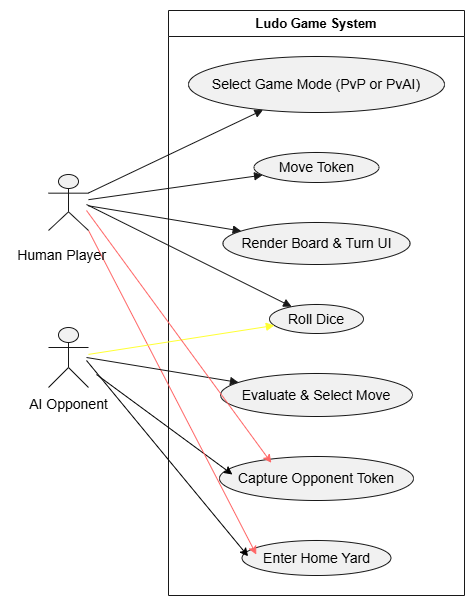

The diagram above was exported from draw.io. Its source (the exported page's mxGraphModel, read from the mxfile embedded in the PNG):
<mxGraphModel dx="820" dy="543" grid="1" gridSize="10" guides="1" tooltips="1" connect="1" arrows="1" fold="1" page="1" pageScale="1" pageWidth="827" pageHeight="1169" math="0" shadow="0">
  <root>
    <mxCell id="0" />
    <mxCell id="1" parent="0" />
    <UserObject label="" plantUmlData="{&#10;  &quot;data&quot;: &quot;@startuml\nleft to right direction\n\nactor \&quot;Human Player\&quot; as HP\nactor \&quot;AI Opponent\&quot; as AI\n\nrectangle \&quot;Ludo Game System\&quot; {\n  usecase \&quot;Select Game Mode (PvP or PvAI)\&quot; as UC1\n  usecase \&quot;Roll Dice\&quot; as UC2\n  usecase \&quot;Move Token\&quot; as UC3\n  usecase \&quot;Capture Opponent Token\&quot; as UC4\n  usecase \&quot;Enter Home Yard\&quot; as UC5\n  usecase \&quot;Evaluate &amp; Select Move\&quot; as UC6\n  usecase \&quot;Render Board &amp; Turn UI\&quot; as UC7\n}\n\nHP --&gt; UC1\nHP --&gt; UC2\nHP --&gt; UC3\nHP --&gt; UC7\n\nUC4 .&gt; UC3 : &lt;&lt;extend&gt;&gt;\nUC5 .&gt; UC3 : &lt;&lt;extend&gt;&gt;\n\nAI --&gt; UC2\nAI --&gt; UC6\nUC6 .&gt; UC3 : &lt;&lt;include&gt;&gt;\n@enduml&quot;,&#10;  &quot;config&quot;: null&#10;}" id="Sq3wgzMquytBIWz2vUUw-1">
      <mxCell connectable="0" parent="1" style="group;transparentBounds=1;editIcon=1;lockedGroup=0;groupPadding=10;" vertex="1">
        <mxGeometry as="geometry" />
      </mxCell>
    </UserObject>
    <UserObject label="Ludo Game System" plantUmlId="rect_0" plantUmlBaseStyle="swimlane;collapsible=0;startSize=26;fillColor=none;strokeColor=#181818;fontColor=#000000;fontSize=13;fontStyle=1;whiteSpace=wrap;" plantUmlBaseValue="Ludo Game System" id="Sq3wgzMquytBIWz2vUUw-2">
      <mxCell parent="Sq3wgzMquytBIWz2vUUw-1" style="swimlane;collapsible=0;startSize=26;fillColor=none;strokeColor=#181818;fontColor=#000000;fontSize=13;fontStyle=1;whiteSpace=wrap;" vertex="1">
        <mxGeometry height="585" width="296" x="192" y="130" as="geometry" />
      </mxCell>
    </UserObject>
    <UserObject label="Select Game Mode (PvP or PvAI)" plantUmlId="uc_1" plantUmlBaseStyle="ellipse;html=1;fillColor=#F1F1F1;strokeColor=#181818;whiteSpace=wrap;fontColor=#000000;fontSize=14;" plantUmlBaseValue="Select Game Mode (PvP or PvAI)" id="Sq3wgzMquytBIWz2vUUw-3">
      <mxCell parent="Sq3wgzMquytBIWz2vUUw-2" style="ellipse;html=1;fillColor=#F1F1F1;strokeColor=#181818;whiteSpace=wrap;fontColor=#000000;fontSize=14;" vertex="1">
        <mxGeometry height="56" width="256" x="20" y="46" as="geometry" />
      </mxCell>
    </UserObject>
    <UserObject label="Move Token" plantUmlId="uc_2" plantUmlBaseStyle="ellipse;html=1;fillColor=#F1F1F1;strokeColor=#181818;whiteSpace=wrap;fontColor=#000000;fontSize=14;" plantUmlBaseValue="Move Token" id="Sq3wgzMquytBIWz2vUUw-4">
      <mxCell parent="Sq3wgzMquytBIWz2vUUw-2" style="ellipse;html=1;fillColor=#F1F1F1;strokeColor=#181818;whiteSpace=wrap;fontColor=#000000;fontSize=14;" vertex="1">
        <mxGeometry height="30" width="125" x="85.5" y="142" as="geometry" />
      </mxCell>
    </UserObject>
    <UserObject label="Render Board &amp;amp; Turn UI" plantUmlId="uc_3" plantUmlBaseStyle="ellipse;html=1;fillColor=#F1F1F1;strokeColor=#181818;whiteSpace=wrap;fontColor=#000000;fontSize=14;" plantUmlBaseValue="Render Board &amp;amp; Turn UI" id="Sq3wgzMquytBIWz2vUUw-5">
      <mxCell parent="Sq3wgzMquytBIWz2vUUw-2" style="ellipse;html=1;fillColor=#F1F1F1;strokeColor=#181818;whiteSpace=wrap;fontColor=#000000;fontSize=14;" vertex="1">
        <mxGeometry height="42" width="187" x="54.5" y="212" as="geometry" />
      </mxCell>
    </UserObject>
    <UserObject label="Roll Dice" plantUmlId="uc_4" plantUmlBaseStyle="ellipse;html=1;fillColor=#F1F1F1;strokeColor=#181818;whiteSpace=wrap;fontColor=#000000;fontSize=14;" plantUmlBaseValue="Roll Dice" id="Sq3wgzMquytBIWz2vUUw-6">
      <mxCell parent="Sq3wgzMquytBIWz2vUUw-2" style="ellipse;html=1;fillColor=#F1F1F1;strokeColor=#181818;whiteSpace=wrap;fontColor=#000000;fontSize=14;" vertex="1">
        <mxGeometry height="29" width="94" x="101" y="294" as="geometry" />
      </mxCell>
    </UserObject>
    <UserObject label="Evaluate &amp;amp; Select Move" plantUmlId="uc_5" plantUmlBaseStyle="ellipse;html=1;fillColor=#F1F1F1;strokeColor=#181818;whiteSpace=wrap;fontColor=#000000;fontSize=14;" plantUmlBaseValue="Evaluate &amp;amp; Select Move" id="Sq3wgzMquytBIWz2vUUw-7">
      <mxCell parent="Sq3wgzMquytBIWz2vUUw-2" style="ellipse;html=1;fillColor=#F1F1F1;strokeColor=#181818;whiteSpace=wrap;fontColor=#000000;fontSize=14;" vertex="1">
        <mxGeometry height="43" width="192" x="52" y="363" as="geometry" />
      </mxCell>
    </UserObject>
    <UserObject label="Capture Opponent Token" plantUmlId="uc_6" plantUmlBaseStyle="ellipse;html=1;fillColor=#F1F1F1;strokeColor=#181818;whiteSpace=wrap;fontColor=#000000;fontSize=14;" plantUmlBaseValue="Capture Opponent Token" id="Sq3wgzMquytBIWz2vUUw-8">
      <mxCell parent="Sq3wgzMquytBIWz2vUUw-2" style="ellipse;html=1;fillColor=#F1F1F1;strokeColor=#181818;whiteSpace=wrap;fontColor=#000000;fontSize=14;" vertex="1">
        <mxGeometry height="44" width="194" x="51" y="446" as="geometry" />
      </mxCell>
    </UserObject>
    <UserObject label="Enter Home Yard" plantUmlId="uc_7" plantUmlBaseStyle="ellipse;html=1;fillColor=#F1F1F1;strokeColor=#181818;whiteSpace=wrap;fontColor=#000000;fontSize=14;" plantUmlBaseValue="Enter Home Yard" id="Sq3wgzMquytBIWz2vUUw-9">
      <mxCell parent="Sq3wgzMquytBIWz2vUUw-2" style="ellipse;html=1;fillColor=#F1F1F1;strokeColor=#181818;whiteSpace=wrap;fontColor=#000000;fontSize=14;" vertex="1">
        <mxGeometry height="35" width="149" x="73.5" y="530" as="geometry" />
      </mxCell>
    </UserObject>
    <mxCell id="Sq3wgzMquytBIWz2vUUw-25" edge="1" parent="Sq3wgzMquytBIWz2vUUw-2" style="edgeStyle=none;rounded=0;orthogonalLoop=1;jettySize=auto;html=1;">
      <mxGeometry relative="1" as="geometry">
        <mxPoint x="-72" y="364" as="sourcePoint" />
        <mxPoint x="63.91" y="464" as="targetPoint" />
      </mxGeometry>
    </mxCell>
    <mxCell id="Sq3wgzMquytBIWz2vUUw-31" edge="1" parent="Sq3wgzMquytBIWz2vUUw-1" source="Sq3wgzMquytBIWz2vUUw-10" style="edgeStyle=none;rounded=0;orthogonalLoop=1;jettySize=auto;html=1;exitX=1;exitY=1;exitDx=0;exitDy=0;exitPerimeter=0;entryX=0.096;entryY=0.401;entryDx=0;entryDy=0;entryPerimeter=0;strokeColor=#FF6666;" target="Sq3wgzMquytBIWz2vUUw-9">
      <mxGeometry relative="1" as="geometry" />
    </mxCell>
    <UserObject label="" plantUmlId="actor_8" plantUmlBaseStyle="shape=umlActor;html=1;fillColor=#F1F1F1;strokeColor=#181818;fontColor=#000000;fontSize=14;" plantUmlBaseValue="" id="Sq3wgzMquytBIWz2vUUw-10">
      <mxCell parent="Sq3wgzMquytBIWz2vUUw-1" style="shape=umlActor;html=1;fillColor=#F1F1F1;strokeColor=#181818;fontColor=#000000;fontSize=14;" vertex="1">
        <mxGeometry height="56" width="40" x="72" y="294" as="geometry" />
      </mxCell>
    </UserObject>
    <UserObject label="Human Player" plantUmlId="actorlbl_9" plantUmlBaseStyle="text;html=1;align=center;verticalAlign=top;fontColor=#000000;fontSize=14;" plantUmlBaseValue="Human Player" id="Sq3wgzMquytBIWz2vUUw-11">
      <mxCell parent="Sq3wgzMquytBIWz2vUUw-1" style="text;html=1;align=center;verticalAlign=top;fontColor=#000000;fontSize=14;" vertex="1">
        <mxGeometry height="17" width="104" x="33.5" y="360" as="geometry" />
      </mxCell>
    </UserObject>
    <mxCell id="Sq3wgzMquytBIWz2vUUw-26" edge="1" parent="Sq3wgzMquytBIWz2vUUw-1" style="edgeStyle=none;rounded=0;orthogonalLoop=1;jettySize=auto;html=1;entryX=0.041;entryY=0.451;entryDx=0;entryDy=0;entryPerimeter=0;" target="Sq3wgzMquytBIWz2vUUw-9">
      <mxGeometry relative="1" as="geometry">
        <mxPoint x="110" y="480" as="sourcePoint" />
        <mxPoint x="260" y="655.3859649122808" as="targetPoint" />
      </mxGeometry>
    </mxCell>
    <UserObject label="" plantUmlId="actor_10" plantUmlBaseStyle="shape=umlActor;html=1;fillColor=#F1F1F1;strokeColor=#181818;fontColor=#000000;fontSize=14;" plantUmlBaseValue="" id="Sq3wgzMquytBIWz2vUUw-12">
      <mxCell parent="Sq3wgzMquytBIWz2vUUw-1" style="shape=umlActor;html=1;fillColor=#F1F1F1;strokeColor=#181818;fontColor=#000000;fontSize=14;" vertex="1">
        <mxGeometry height="60" width="40" x="72" y="447" as="geometry" />
      </mxCell>
    </UserObject>
    <UserObject label="AI Opponent" plantUmlId="actorlbl_11" plantUmlBaseStyle="text;html=1;align=center;verticalAlign=top;fontColor=#000000;fontSize=14;" plantUmlBaseValue="AI Opponent" id="Sq3wgzMquytBIWz2vUUw-13">
      <mxCell parent="Sq3wgzMquytBIWz2vUUw-1" style="text;html=1;align=center;verticalAlign=top;fontColor=#000000;fontSize=14;" vertex="1">
        <mxGeometry height="17" width="91" x="46.5" y="509" as="geometry" />
      </mxCell>
    </UserObject>
    <UserObject label="" plantUmlId="rel_12" plantUmlBaseStyle="endArrow=block;endFill=1;strokeColor=#181818;fontColor=#000000;fontSize=11;edgeStyle=none;rounded=0;html=1;curved=0;endSize=6;sourcePerimeterSpacing=0;targetPerimeterSpacing=0;" plantUmlBaseValue="" id="Sq3wgzMquytBIWz2vUUw-14">
      <mxCell edge="1" parent="Sq3wgzMquytBIWz2vUUw-1" source="Sq3wgzMquytBIWz2vUUw-10" style="endArrow=block;endFill=1;strokeColor=#181818;fontColor=#000000;fontSize=11;edgeStyle=none;rounded=0;html=1;curved=0;endSize=6;sourcePerimeterSpacing=0;targetPerimeterSpacing=0;" target="Sq3wgzMquytBIWz2vUUw-3">
        <mxGeometry relative="1" as="geometry" />
      </mxCell>
    </UserObject>
    <UserObject label="" plantUmlId="rel_13" plantUmlBaseStyle="endArrow=block;endFill=1;strokeColor=#181818;fontColor=#000000;fontSize=11;edgeStyle=none;rounded=0;html=1;exitX=0.5;exitY=1.37;exitPerimeter=0;curved=0;endSize=6;sourcePerimeterSpacing=0;targetPerimeterSpacing=0;" plantUmlBaseValue="" id="Sq3wgzMquytBIWz2vUUw-15">
      <mxCell edge="1" parent="Sq3wgzMquytBIWz2vUUw-1" style="endArrow=block;endFill=1;strokeColor=#181818;fontColor=#000000;fontSize=11;edgeStyle=none;rounded=0;html=1;curved=0;endSize=6;sourcePerimeterSpacing=0;targetPerimeterSpacing=0;" target="Sq3wgzMquytBIWz2vUUw-6">
        <mxGeometry relative="1" as="geometry">
          <mxPoint x="110" y="324" as="sourcePoint" />
        </mxGeometry>
      </mxCell>
    </UserObject>
    <UserObject label="" plantUmlId="rel_14" plantUmlBaseStyle="endArrow=block;endFill=1;strokeColor=#181818;fontColor=#000000;fontSize=11;edgeStyle=none;rounded=0;html=1;curved=0;endSize=6;sourcePerimeterSpacing=0;targetPerimeterSpacing=0;" plantUmlBaseValue="" id="Sq3wgzMquytBIWz2vUUw-16">
      <mxCell edge="1" parent="Sq3wgzMquytBIWz2vUUw-1" source="Sq3wgzMquytBIWz2vUUw-10" style="endArrow=block;endFill=1;strokeColor=#181818;fontColor=#000000;fontSize=11;edgeStyle=none;rounded=0;html=1;curved=0;endSize=6;sourcePerimeterSpacing=0;targetPerimeterSpacing=0;" target="Sq3wgzMquytBIWz2vUUw-4">
        <mxGeometry relative="1" as="geometry" />
      </mxCell>
    </UserObject>
    <UserObject label="" plantUmlId="rel_15" plantUmlBaseStyle="endArrow=block;endFill=1;strokeColor=#181818;fontColor=#000000;fontSize=11;edgeStyle=none;rounded=0;html=1;curved=0;endSize=6;sourcePerimeterSpacing=0;targetPerimeterSpacing=0;" plantUmlBaseValue="" id="Sq3wgzMquytBIWz2vUUw-17">
      <mxCell edge="1" parent="Sq3wgzMquytBIWz2vUUw-1" source="Sq3wgzMquytBIWz2vUUw-10" style="endArrow=block;endFill=1;strokeColor=#181818;fontColor=#000000;fontSize=11;edgeStyle=none;rounded=0;html=1;curved=0;endSize=6;sourcePerimeterSpacing=0;targetPerimeterSpacing=0;" target="Sq3wgzMquytBIWz2vUUw-5">
        <mxGeometry relative="1" as="geometry" />
      </mxCell>
    </UserObject>
    <UserObject label="" plantUmlId="rel_18" plantUmlBaseStyle="endArrow=block;endFill=1;strokeColor=#181818;fontColor=#000000;fontSize=11;edgeStyle=none;rounded=0;html=1;curved=0;endSize=6;sourcePerimeterSpacing=0;targetPerimeterSpacing=0;" plantUmlBaseValue="" id="Sq3wgzMquytBIWz2vUUw-20">
      <mxCell edge="1" parent="Sq3wgzMquytBIWz2vUUw-1" source="Sq3wgzMquytBIWz2vUUw-12" style="endArrow=block;endFill=1;strokeColor=#FFFF33;fontColor=#000000;fontSize=11;edgeStyle=none;rounded=0;html=1;curved=0;endSize=6;sourcePerimeterSpacing=0;targetPerimeterSpacing=0;" target="Sq3wgzMquytBIWz2vUUw-6">
        <mxGeometry relative="1" as="geometry" />
      </mxCell>
    </UserObject>
    <UserObject label="" plantUmlId="rel_19" plantUmlBaseStyle="endArrow=block;endFill=1;strokeColor=#181818;fontColor=#000000;fontSize=11;edgeStyle=none;rounded=0;html=1;curved=0;endSize=6;sourcePerimeterSpacing=0;targetPerimeterSpacing=0;" plantUmlBaseValue="" id="Sq3wgzMquytBIWz2vUUw-21">
      <mxCell edge="1" parent="Sq3wgzMquytBIWz2vUUw-1" style="endArrow=block;endFill=1;strokeColor=#181818;fontColor=#000000;fontSize=11;edgeStyle=none;rounded=0;html=1;curved=0;sourcePerimeterSpacing=0;targetPerimeterSpacing=0;" target="Sq3wgzMquytBIWz2vUUw-7">
        <mxGeometry relative="1" as="geometry">
          <mxPoint x="110" y="477" as="sourcePoint" />
        </mxGeometry>
      </mxCell>
    </UserObject>
    <mxCell id="Sq3wgzMquytBIWz2vUUw-30" edge="1" parent="Sq3wgzMquytBIWz2vUUw-1" style="edgeStyle=none;rounded=0;orthogonalLoop=1;jettySize=auto;html=1;entryX=0.267;entryY=0.143;entryDx=0;entryDy=0;entryPerimeter=0;strokeColor=#FF6666;" target="Sq3wgzMquytBIWz2vUUw-8">
      <mxGeometry relative="1" as="geometry">
        <mxPoint x="110" y="330" as="sourcePoint" />
      </mxGeometry>
    </mxCell>
  </root>
</mxGraphModel>